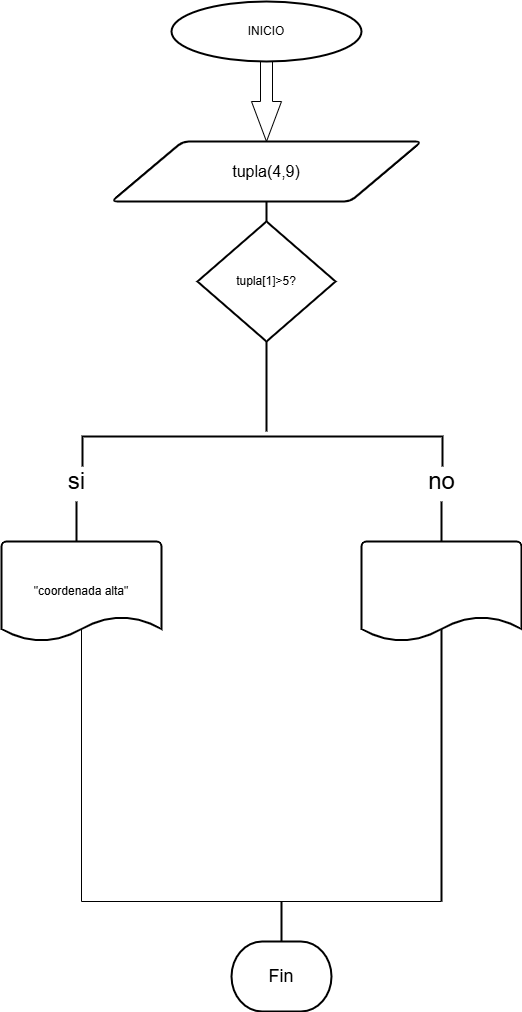

The diagram above was exported from draw.io. Its source (the exported page's mxGraphModel, read from the mxfile embedded in the PNG):
<mxGraphModel dx="1042" dy="510" grid="1" gridSize="10" guides="1" tooltips="1" connect="1" arrows="1" fold="1" page="1" pageScale="1" pageWidth="827" pageHeight="1169" math="0" shadow="0">
  <root>
    <mxCell id="0" />
    <mxCell id="1" parent="0" />
    <mxCell id="D8EgAGg_tOP6zljfIVVe-4" value="" style="html=1;shadow=0;dashed=0;align=center;verticalAlign=middle;shape=mxgraph.arrows2.arrow;dy=0.6;dx=40;direction=south;notch=0;" parent="1" vertex="1">
      <mxGeometry x="370" y="80" width="30" height="80" as="geometry" />
    </mxCell>
    <mxCell id="D8EgAGg_tOP6zljfIVVe-6" value="&lt;font size=&quot;3&quot;&gt;tupla(4,9)&lt;/font&gt;" style="shape=parallelogram;html=1;strokeWidth=2;perimeter=parallelogramPerimeter;whiteSpace=wrap;rounded=1;arcSize=12;size=0.23;" parent="1" vertex="1">
      <mxGeometry x="230" y="160" width="310" height="60" as="geometry" />
    </mxCell>
    <mxCell id="D8EgAGg_tOP6zljfIVVe-18" value="&lt;font style=&quot;vertical-align: inherit;&quot;&gt;&lt;font style=&quot;vertical-align: inherit;&quot;&gt;INICIO&lt;/font&gt;&lt;/font&gt;" style="strokeWidth=2;html=1;shape=mxgraph.flowchart.start_1;whiteSpace=wrap;" parent="1" vertex="1">
      <mxGeometry x="290" y="20" width="190" height="60" as="geometry" />
    </mxCell>
    <mxCell id="D8EgAGg_tOP6zljfIVVe-68" value="&lt;font style=&quot;font-size: 18px;&quot;&gt;Fin&lt;/font&gt;" style="strokeWidth=2;html=1;shape=mxgraph.flowchart.terminator;whiteSpace=wrap;" parent="1" vertex="1">
      <mxGeometry x="350" y="960" width="100" height="70" as="geometry" />
    </mxCell>
    <mxCell id="D8EgAGg_tOP6zljfIVVe-75" value="&lt;font style=&quot;font-size: 24px;&quot;&gt;si&lt;/font&gt;" style="text;html=1;align=center;verticalAlign=middle;resizable=0;points=[];autosize=1;strokeColor=none;fillColor=none;" parent="1" vertex="1">
      <mxGeometry x="175" y="480" width="40" height="40" as="geometry" />
    </mxCell>
    <mxCell id="D8EgAGg_tOP6zljfIVVe-78" value="&lt;font style=&quot;font-size: 24px;&quot;&gt;no&lt;/font&gt;" style="text;html=1;align=center;verticalAlign=middle;resizable=0;points=[];autosize=1;strokeColor=none;fillColor=none;" parent="1" vertex="1">
      <mxGeometry x="535" y="480" width="50" height="40" as="geometry" />
    </mxCell>
    <mxCell id="D8EgAGg_tOP6zljfIVVe-79" value="" style="line;strokeWidth=2;direction=south;html=1;" parent="1" vertex="1">
      <mxGeometry x="190" y="520" width="10" height="40" as="geometry" />
    </mxCell>
    <mxCell id="D8EgAGg_tOP6zljfIVVe-80" value="" style="line;strokeWidth=2;direction=south;html=1;" parent="1" vertex="1">
      <mxGeometry x="555" y="520" width="10" height="40" as="geometry" />
    </mxCell>
    <mxCell id="D8EgAGg_tOP6zljfIVVe-111" value="" style="line;strokeWidth=2;direction=south;html=1;" parent="1" vertex="1">
      <mxGeometry x="395" y="920" width="10" height="40" as="geometry" />
    </mxCell>
    <mxCell id="OxE0gLjbz27IqxSMckJr-5" value="" style="shape=partialRectangle;whiteSpace=wrap;html=1;top=0;left=0;fillColor=none;rotation=90;" parent="1" vertex="1">
      <mxGeometry x="225" y="585" width="310" height="360" as="geometry" />
    </mxCell>
    <mxCell id="OxE0gLjbz27IqxSMckJr-6" value="" style="line;strokeWidth=2;direction=south;html=1;" parent="1" vertex="1">
      <mxGeometry x="555" y="630" width="10" height="290" as="geometry" />
    </mxCell>
    <mxCell id="OxE0gLjbz27IqxSMckJr-9" value="tupla[1]&amp;gt;5?" style="strokeWidth=2;html=1;shape=mxgraph.flowchart.decision;whiteSpace=wrap;" parent="1" vertex="1">
      <mxGeometry x="315.94" y="240" width="138.12" height="120" as="geometry" />
    </mxCell>
    <mxCell id="Zdd_E8ot0__pe8fsTmFx-2" value="" style="line;strokeWidth=2;direction=south;html=1;" vertex="1" parent="1">
      <mxGeometry x="380" y="220" width="10" height="20" as="geometry" />
    </mxCell>
    <mxCell id="Zdd_E8ot0__pe8fsTmFx-18" value="" style="strokeWidth=2;html=1;shape=mxgraph.flowchart.annotation_1;align=left;pointerEvents=1;rotation=90;" vertex="1" parent="1">
      <mxGeometry x="365.94" y="290" width="30" height="360" as="geometry" />
    </mxCell>
    <mxCell id="Zdd_E8ot0__pe8fsTmFx-20" value="" style="line;strokeWidth=2;direction=south;html=1;" vertex="1" parent="1">
      <mxGeometry x="380" y="360" width="10" height="90" as="geometry" />
    </mxCell>
    <mxCell id="Zdd_E8ot0__pe8fsTmFx-28" value="" style="strokeWidth=2;html=1;shape=mxgraph.flowchart.document2;whiteSpace=wrap;size=0.25;" vertex="1" parent="1">
      <mxGeometry x="480" y="560" width="160" height="100" as="geometry" />
    </mxCell>
    <mxCell id="Zdd_E8ot0__pe8fsTmFx-29" value="&quot;coordenada alta&quot;" style="strokeWidth=2;html=1;shape=mxgraph.flowchart.document2;whiteSpace=wrap;size=0.25;" vertex="1" parent="1">
      <mxGeometry x="120" y="560" width="160" height="100" as="geometry" />
    </mxCell>
  </root>
</mxGraphModel>